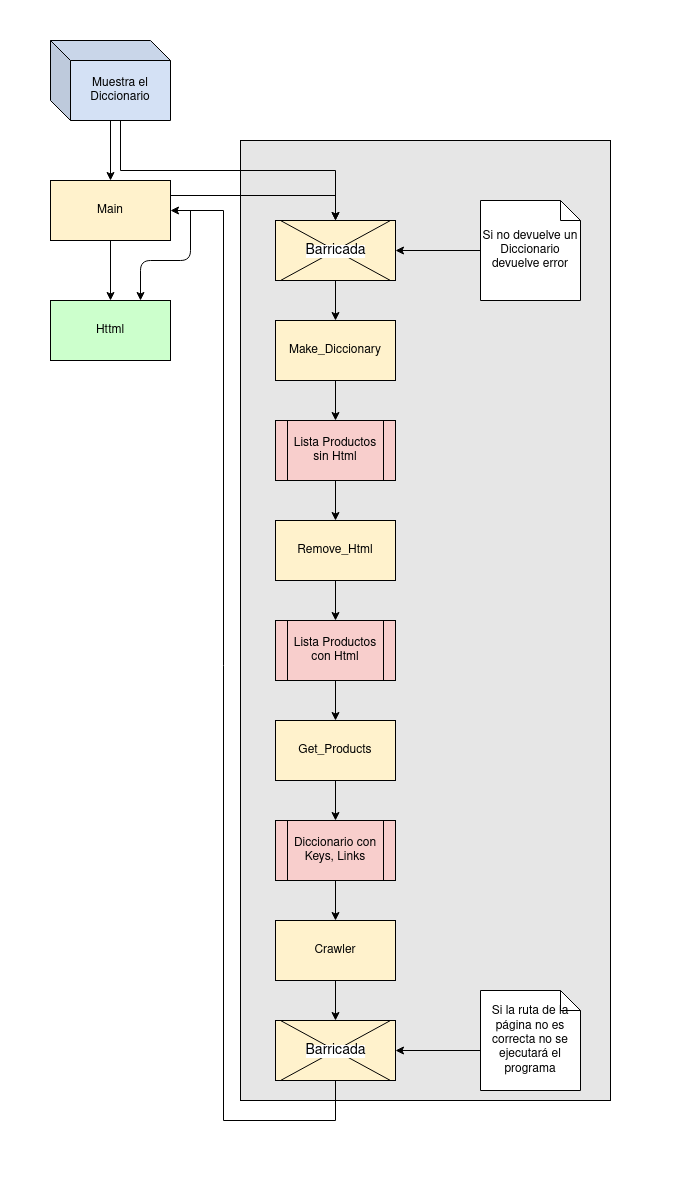

The diagram above was exported from draw.io. Its source (the exported page's mxGraphModel, read from the mxfile embedded in the PNG):
<mxGraphModel dx="1270" dy="1724" grid="1" gridSize="10" guides="1" tooltips="1" connect="1" arrows="1" fold="1" page="1" pageScale="1" pageWidth="850" pageHeight="1100" math="0" shadow="0">
  <root>
    <mxCell id="0" />
    <mxCell id="1" parent="0" />
    <mxCell id="VXmPo5rsy5TW3cUx0kv--102" value="" style="whiteSpace=wrap;html=1;align=center;fillColor=#FFFFFF;strokeColor=#FFFFFF;" parent="1" vertex="1">
      <mxGeometry x="60" y="-20" width="680" height="1190" as="geometry" />
    </mxCell>
    <mxCell id="VXmPo5rsy5TW3cUx0kv--1" value="" style="rounded=0;whiteSpace=wrap;html=1;fillColor=#E6E6E6;" parent="1" vertex="1">
      <mxGeometry x="300" y="120" width="370" height="960" as="geometry" />
    </mxCell>
    <mxCell id="VXmPo5rsy5TW3cUx0kv--2" value="Httml" style="rounded=0;whiteSpace=wrap;html=1;fillColor=#CCFFCC;" parent="1" vertex="1">
      <mxGeometry x="110" y="280" width="120" height="60" as="geometry" />
    </mxCell>
    <mxCell id="I8Cw35Gwzn81xejS34Se-13" style="edgeStyle=orthogonalEdgeStyle;rounded=0;orthogonalLoop=1;jettySize=auto;html=1;entryX=0.5;entryY=0;entryDx=0;entryDy=0;" edge="1" parent="1" source="VXmPo5rsy5TW3cUx0kv--4" target="VXmPo5rsy5TW3cUx0kv--77">
      <mxGeometry relative="1" as="geometry" />
    </mxCell>
    <mxCell id="VXmPo5rsy5TW3cUx0kv--4" value="Get_Products" style="rounded=0;whiteSpace=wrap;html=1;fillColor=#FFF2CC;" parent="1" vertex="1">
      <mxGeometry x="335" y="700" width="120" height="60" as="geometry" />
    </mxCell>
    <mxCell id="I8Cw35Gwzn81xejS34Se-11" style="edgeStyle=orthogonalEdgeStyle;rounded=0;orthogonalLoop=1;jettySize=auto;html=1;exitX=0.5;exitY=1;exitDx=0;exitDy=0;" edge="1" parent="1" source="VXmPo5rsy5TW3cUx0kv--6" target="VXmPo5rsy5TW3cUx0kv--78">
      <mxGeometry relative="1" as="geometry" />
    </mxCell>
    <mxCell id="VXmPo5rsy5TW3cUx0kv--6" value="Remove_Html" style="rounded=0;whiteSpace=wrap;html=1;fillColor=#FFF2CC;" parent="1" vertex="1">
      <mxGeometry x="335" y="500" width="120" height="60" as="geometry" />
    </mxCell>
    <mxCell id="I8Cw35Gwzn81xejS34Se-8" style="edgeStyle=orthogonalEdgeStyle;rounded=0;orthogonalLoop=1;jettySize=auto;html=1;" edge="1" parent="1" source="VXmPo5rsy5TW3cUx0kv--8" target="VXmPo5rsy5TW3cUx0kv--79">
      <mxGeometry relative="1" as="geometry" />
    </mxCell>
    <mxCell id="VXmPo5rsy5TW3cUx0kv--8" value="Make_Diccionary" style="rounded=0;whiteSpace=wrap;html=1;fillColor=#FFF2CC;" parent="1" vertex="1">
      <mxGeometry x="335" y="300" width="120" height="60" as="geometry" />
    </mxCell>
    <mxCell id="VXmPo5rsy5TW3cUx0kv--9" style="edgeStyle=orthogonalEdgeStyle;rounded=0;orthogonalLoop=1;jettySize=auto;html=1;exitX=0.5;exitY=1;exitDx=0;exitDy=0;" parent="1" source="VXmPo5rsy5TW3cUx0kv--1" target="VXmPo5rsy5TW3cUx0kv--1" edge="1">
      <mxGeometry relative="1" as="geometry" />
    </mxCell>
    <mxCell id="I8Cw35Gwzn81xejS34Se-3" style="edgeStyle=orthogonalEdgeStyle;rounded=0;orthogonalLoop=1;jettySize=auto;html=1;entryX=0.5;entryY=0;entryDx=0;entryDy=0;" edge="1" parent="1" source="VXmPo5rsy5TW3cUx0kv--24" target="VXmPo5rsy5TW3cUx0kv--2">
      <mxGeometry relative="1" as="geometry" />
    </mxCell>
    <mxCell id="I8Cw35Gwzn81xejS34Se-16" style="edgeStyle=orthogonalEdgeStyle;rounded=0;orthogonalLoop=1;jettySize=auto;html=1;exitX=1;exitY=0.25;exitDx=0;exitDy=0;entryX=0.5;entryY=0;entryDx=0;entryDy=0;" edge="1" parent="1" source="VXmPo5rsy5TW3cUx0kv--24" target="VXmPo5rsy5TW3cUx0kv--65">
      <mxGeometry relative="1" as="geometry" />
    </mxCell>
    <mxCell id="VXmPo5rsy5TW3cUx0kv--24" value="Main" style="rounded=0;whiteSpace=wrap;html=1;fillColor=#FFF2CC;" parent="1" vertex="1">
      <mxGeometry x="110" y="160" width="120" height="60" as="geometry" />
    </mxCell>
    <mxCell id="I8Cw35Gwzn81xejS34Se-15" style="edgeStyle=orthogonalEdgeStyle;rounded=0;orthogonalLoop=1;jettySize=auto;html=1;entryX=0.5;entryY=0;entryDx=0;entryDy=0;" edge="1" parent="1" source="VXmPo5rsy5TW3cUx0kv--3" target="VXmPo5rsy5TW3cUx0kv--32">
      <mxGeometry relative="1" as="geometry" />
    </mxCell>
    <mxCell id="VXmPo5rsy5TW3cUx0kv--3" value="Crawler" style="rounded=0;whiteSpace=wrap;html=1;fillColor=#FFF2CC;" parent="1" vertex="1">
      <mxGeometry x="335" y="900" width="120" height="60" as="geometry" />
    </mxCell>
    <mxCell id="I8Cw35Gwzn81xejS34Se-2" style="edgeStyle=orthogonalEdgeStyle;rounded=0;orthogonalLoop=1;jettySize=auto;html=1;" edge="1" parent="1" source="VXmPo5rsy5TW3cUx0kv--69" target="VXmPo5rsy5TW3cUx0kv--24">
      <mxGeometry relative="1" as="geometry" />
    </mxCell>
    <mxCell id="I8Cw35Gwzn81xejS34Se-19" style="edgeStyle=orthogonalEdgeStyle;rounded=0;orthogonalLoop=1;jettySize=auto;html=1;exitX=0;exitY=0;exitDx=70;exitDy=80;exitPerimeter=0;" edge="1" parent="1" source="VXmPo5rsy5TW3cUx0kv--69" target="VXmPo5rsy5TW3cUx0kv--65">
      <mxGeometry relative="1" as="geometry" />
    </mxCell>
    <mxCell id="VXmPo5rsy5TW3cUx0kv--69" value="Muestra el Diccionario" style="shape=cube;whiteSpace=wrap;html=1;boundedLbl=1;backgroundOutline=1;darkOpacity=0.05;darkOpacity2=0.1;fillColor=#D4E1F5;" parent="1" vertex="1">
      <mxGeometry x="110" y="20" width="120" height="80" as="geometry" />
    </mxCell>
    <mxCell id="VXmPo5rsy5TW3cUx0kv--74" value="" style="group" parent="1" vertex="1" connectable="0">
      <mxGeometry x="335" y="200" width="120" height="60" as="geometry" />
    </mxCell>
    <mxCell id="VXmPo5rsy5TW3cUx0kv--65" value="" style="rounded=0;whiteSpace=wrap;html=1;fillColor=#FFF2CC;" parent="VXmPo5rsy5TW3cUx0kv--74" vertex="1">
      <mxGeometry width="120" height="60" as="geometry" />
    </mxCell>
    <mxCell id="VXmPo5rsy5TW3cUx0kv--66" value="" style="shape=umlDestroy;fillColor=#CCFFCC;" parent="VXmPo5rsy5TW3cUx0kv--74" vertex="1">
      <mxGeometry x="5" width="110" height="60" as="geometry" />
    </mxCell>
    <mxCell id="VXmPo5rsy5TW3cUx0kv--67" value="&lt;span style=&quot;background-color: rgb(255 , 255 , 255)&quot;&gt;&lt;font style=&quot;font-size: 14px&quot;&gt;Barricada&lt;/font&gt;&lt;/span&gt;" style="text;html=1;align=center;verticalAlign=middle;resizable=0;points=[];autosize=1;" parent="VXmPo5rsy5TW3cUx0kv--74" vertex="1">
      <mxGeometry x="20" y="20" width="80" height="20" as="geometry" />
    </mxCell>
    <mxCell id="I8Cw35Gwzn81xejS34Se-14" style="edgeStyle=orthogonalEdgeStyle;rounded=0;orthogonalLoop=1;jettySize=auto;html=1;exitX=0.5;exitY=1;exitDx=0;exitDy=0;entryX=0.5;entryY=0;entryDx=0;entryDy=0;" edge="1" parent="1" source="VXmPo5rsy5TW3cUx0kv--77" target="VXmPo5rsy5TW3cUx0kv--3">
      <mxGeometry relative="1" as="geometry" />
    </mxCell>
    <mxCell id="VXmPo5rsy5TW3cUx0kv--77" value="Diccionario con Keys, Links" style="shape=process;whiteSpace=wrap;html=1;backgroundOutline=1;fillColor=#F8CECC;" parent="1" vertex="1">
      <mxGeometry x="335" y="800" width="120" height="60" as="geometry" />
    </mxCell>
    <mxCell id="I8Cw35Gwzn81xejS34Se-12" style="edgeStyle=orthogonalEdgeStyle;rounded=0;orthogonalLoop=1;jettySize=auto;html=1;entryX=0.5;entryY=0;entryDx=0;entryDy=0;" edge="1" parent="1" source="VXmPo5rsy5TW3cUx0kv--78" target="VXmPo5rsy5TW3cUx0kv--4">
      <mxGeometry relative="1" as="geometry" />
    </mxCell>
    <mxCell id="VXmPo5rsy5TW3cUx0kv--78" value="Lista Productos con Html" style="shape=process;whiteSpace=wrap;html=1;backgroundOutline=1;fillColor=#F8CECC;" parent="1" vertex="1">
      <mxGeometry x="335" y="600" width="120" height="60" as="geometry" />
    </mxCell>
    <mxCell id="I8Cw35Gwzn81xejS34Se-10" style="edgeStyle=orthogonalEdgeStyle;rounded=0;orthogonalLoop=1;jettySize=auto;html=1;" edge="1" parent="1" source="VXmPo5rsy5TW3cUx0kv--79" target="VXmPo5rsy5TW3cUx0kv--6">
      <mxGeometry relative="1" as="geometry" />
    </mxCell>
    <mxCell id="VXmPo5rsy5TW3cUx0kv--79" value="Lista Productos sin Html" style="shape=process;whiteSpace=wrap;html=1;backgroundOutline=1;fillColor=#F8CECC;" parent="1" vertex="1">
      <mxGeometry x="335" y="400" width="120" height="60" as="geometry" />
    </mxCell>
    <mxCell id="VXmPo5rsy5TW3cUx0kv--86" value="" style="group" parent="1" vertex="1" connectable="0">
      <mxGeometry x="335" y="1000" width="120" height="60" as="geometry" />
    </mxCell>
    <mxCell id="VXmPo5rsy5TW3cUx0kv--32" value="" style="rounded=0;whiteSpace=wrap;html=1;fillColor=#FFF2CC;" parent="VXmPo5rsy5TW3cUx0kv--86" vertex="1">
      <mxGeometry width="120" height="60" as="geometry" />
    </mxCell>
    <mxCell id="VXmPo5rsy5TW3cUx0kv--60" value="" style="shape=umlDestroy;fillColor=#CCFFCC;" parent="VXmPo5rsy5TW3cUx0kv--86" vertex="1">
      <mxGeometry x="5" width="110" height="60" as="geometry" />
    </mxCell>
    <mxCell id="VXmPo5rsy5TW3cUx0kv--61" value="&lt;span style=&quot;background-color: rgb(255 , 255 , 255)&quot;&gt;&lt;font style=&quot;font-size: 14px&quot;&gt;Barricada&lt;/font&gt;&lt;/span&gt;" style="text;html=1;align=center;verticalAlign=middle;resizable=0;points=[];autosize=1;" parent="VXmPo5rsy5TW3cUx0kv--86" vertex="1">
      <mxGeometry x="20" y="20" width="80" height="20" as="geometry" />
    </mxCell>
    <mxCell id="I8Cw35Gwzn81xejS34Se-18" style="edgeStyle=orthogonalEdgeStyle;rounded=0;orthogonalLoop=1;jettySize=auto;html=1;exitX=0;exitY=0.5;exitDx=0;exitDy=0;exitPerimeter=0;" edge="1" parent="1" source="VXmPo5rsy5TW3cUx0kv--96">
      <mxGeometry relative="1" as="geometry">
        <mxPoint x="455" y="1030" as="targetPoint" />
        <Array as="points">
          <mxPoint x="540" y="1030" />
        </Array>
      </mxGeometry>
    </mxCell>
    <mxCell id="VXmPo5rsy5TW3cUx0kv--96" value="Si la ruta de la página no es correcta no se ejecutará el programa" style="shape=note;size=20;whiteSpace=wrap;html=1;fillColor=#FFFFFF;" parent="1" vertex="1">
      <mxGeometry x="540" y="970" width="100" height="100" as="geometry" />
    </mxCell>
    <mxCell id="I8Cw35Gwzn81xejS34Se-17" style="edgeStyle=orthogonalEdgeStyle;rounded=0;orthogonalLoop=1;jettySize=auto;html=1;exitX=0;exitY=0.5;exitDx=0;exitDy=0;exitPerimeter=0;entryX=1;entryY=0.5;entryDx=0;entryDy=0;" edge="1" parent="1" source="VXmPo5rsy5TW3cUx0kv--98" target="VXmPo5rsy5TW3cUx0kv--65">
      <mxGeometry relative="1" as="geometry" />
    </mxCell>
    <mxCell id="VXmPo5rsy5TW3cUx0kv--98" value="Si no devuelve un Diccionario devuelve error" style="shape=note;size=20;whiteSpace=wrap;html=1;fillColor=#FFFFFF;" parent="1" vertex="1">
      <mxGeometry x="540" y="180" width="100" height="100" as="geometry" />
    </mxCell>
    <mxCell id="I8Cw35Gwzn81xejS34Se-4" value="" style="endArrow=classic;html=1;entryX=0.75;entryY=0;entryDx=0;entryDy=0;" edge="1" parent="1" target="VXmPo5rsy5TW3cUx0kv--2">
      <mxGeometry width="50" height="50" relative="1" as="geometry">
        <mxPoint x="250" y="190" as="sourcePoint" />
        <mxPoint x="450" y="270" as="targetPoint" />
        <Array as="points">
          <mxPoint x="250" y="240" />
          <mxPoint x="200" y="240" />
        </Array>
      </mxGeometry>
    </mxCell>
    <mxCell id="I8Cw35Gwzn81xejS34Se-5" style="edgeStyle=orthogonalEdgeStyle;rounded=0;orthogonalLoop=1;jettySize=auto;html=1;entryX=1;entryY=0.5;entryDx=0;entryDy=0;" edge="1" parent="1" source="VXmPo5rsy5TW3cUx0kv--32" target="VXmPo5rsy5TW3cUx0kv--24">
      <mxGeometry relative="1" as="geometry">
        <Array as="points">
          <mxPoint x="395" y="1100" />
          <mxPoint x="283" y="1100" />
          <mxPoint x="283" y="190" />
        </Array>
      </mxGeometry>
    </mxCell>
    <mxCell id="I8Cw35Gwzn81xejS34Se-7" style="edgeStyle=orthogonalEdgeStyle;rounded=0;orthogonalLoop=1;jettySize=auto;html=1;entryX=0.5;entryY=0;entryDx=0;entryDy=0;" edge="1" parent="1" source="VXmPo5rsy5TW3cUx0kv--65" target="VXmPo5rsy5TW3cUx0kv--8">
      <mxGeometry relative="1" as="geometry" />
    </mxCell>
  </root>
</mxGraphModel>